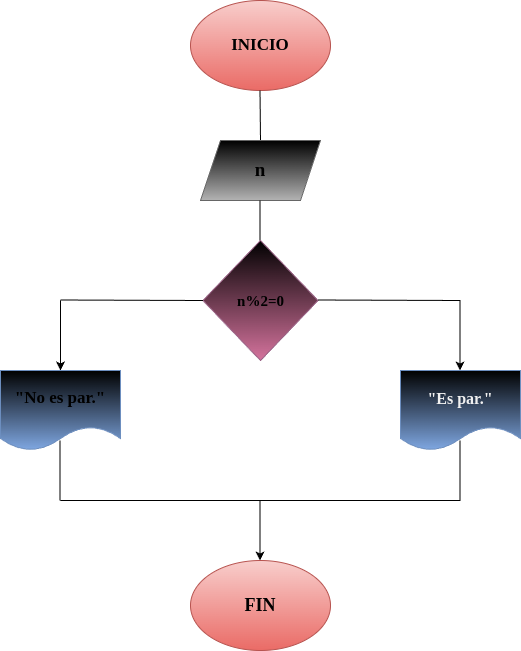

The diagram above was exported from draw.io. Its source (the exported page's mxGraphModel, read from the mxfile embedded in the PNG):
<mxGraphModel dx="576" dy="461" grid="1" gridSize="10" guides="1" tooltips="1" connect="1" arrows="1" fold="1" page="1" pageScale="1" pageWidth="827" pageHeight="1169" math="0" shadow="0">
  <root>
    <mxCell id="0" />
    <mxCell id="1" parent="0" />
    <mxCell id="2" value="INICIO" style="ellipse;whiteSpace=wrap;html=1;fillColor=#f8cecc;gradientColor=#ea6b66;strokeColor=#b85450;fontStyle=1;fontFamily=Verdana;fontColor=#000000;fontSize=17;" vertex="1" parent="1">
      <mxGeometry x="210" y="40" width="140" height="90" as="geometry" />
    </mxCell>
    <mxCell id="3" value="" style="endArrow=none;html=1;" edge="1" parent="1">
      <mxGeometry width="50" height="50" relative="1" as="geometry">
        <mxPoint x="280" y="180" as="sourcePoint" />
        <mxPoint x="279.5" y="130" as="targetPoint" />
      </mxGeometry>
    </mxCell>
    <mxCell id="4" value="n" style="shape=parallelogram;perimeter=parallelogramPerimeter;whiteSpace=wrap;html=1;fixedSize=1;fillColor=#000000;gradientColor=#b3b3b3;strokeColor=#666666;fontStyle=1;fontFamily=Verdana;fontSize=19;" vertex="1" parent="1">
      <mxGeometry x="220" y="180" width="120" height="60" as="geometry" />
    </mxCell>
    <mxCell id="5" value="" style="endArrow=none;html=1;" edge="1" parent="1">
      <mxGeometry width="50" height="50" relative="1" as="geometry">
        <mxPoint x="279.5" y="240" as="sourcePoint" />
        <mxPoint x="279.5" y="290" as="targetPoint" />
      </mxGeometry>
    </mxCell>
    <mxCell id="6" value="n%2=0" style="rhombus;whiteSpace=wrap;html=1;fontStyle=1;fontSize=15;fillColor=#000000;strokeColor=#996185;gradientColor=#d5739d;fontFamily=Verdana;" vertex="1" parent="1">
      <mxGeometry x="222.5" y="280" width="115" height="120" as="geometry" />
    </mxCell>
    <mxCell id="7" value="" style="endArrow=none;html=1;" edge="1" parent="1">
      <mxGeometry width="50" height="50" relative="1" as="geometry">
        <mxPoint x="337.5" y="339.5" as="sourcePoint" />
        <mxPoint x="480" y="340" as="targetPoint" />
      </mxGeometry>
    </mxCell>
    <mxCell id="8" value="" style="endArrow=none;html=1;" edge="1" parent="1">
      <mxGeometry width="50" height="50" relative="1" as="geometry">
        <mxPoint x="80" y="339.5" as="sourcePoint" />
        <mxPoint x="222.5" y="340" as="targetPoint" />
      </mxGeometry>
    </mxCell>
    <mxCell id="15" value="" style="endArrow=classic;html=1;" edge="1" parent="1">
      <mxGeometry width="50" height="50" relative="1" as="geometry">
        <mxPoint x="80" y="340" as="sourcePoint" />
        <mxPoint x="80" y="410" as="targetPoint" />
      </mxGeometry>
    </mxCell>
    <mxCell id="16" value="" style="endArrow=classic;html=1;" edge="1" parent="1">
      <mxGeometry width="50" height="50" relative="1" as="geometry">
        <mxPoint x="479.5" y="340" as="sourcePoint" />
        <mxPoint x="479.5" y="410" as="targetPoint" />
      </mxGeometry>
    </mxCell>
    <mxCell id="17" value="&quot;No es par.&quot;" style="shape=document;whiteSpace=wrap;html=1;boundedLbl=1;fillColor=#000000;gradientColor=#7ea6e0;strokeColor=#6c8ebf;fontFamily=Verdana;fontSize=17;fontStyle=1" vertex="1" parent="1">
      <mxGeometry x="20" y="410" width="120" height="80" as="geometry" />
    </mxCell>
    <mxCell id="18" value="&quot;Es par.&quot;" style="shape=document;whiteSpace=wrap;html=1;boundedLbl=1;fillColor=#000000;gradientColor=#7ea6e0;strokeColor=#6c8ebf;fontFamily=Verdana;fontStyle=1;fontColor=#F0F0F0;fontSize=16;" vertex="1" parent="1">
      <mxGeometry x="420" y="410" width="120" height="80" as="geometry" />
    </mxCell>
    <mxCell id="20" value="" style="endArrow=none;html=1;" edge="1" parent="1">
      <mxGeometry width="50" height="50" relative="1" as="geometry">
        <mxPoint x="79.5" y="540" as="sourcePoint" />
        <mxPoint x="79.5" y="480" as="targetPoint" />
      </mxGeometry>
    </mxCell>
    <mxCell id="21" value="" style="endArrow=none;html=1;" edge="1" parent="1">
      <mxGeometry width="50" height="50" relative="1" as="geometry">
        <mxPoint x="479.5" y="540" as="sourcePoint" />
        <mxPoint x="479.5" y="480" as="targetPoint" />
      </mxGeometry>
    </mxCell>
    <mxCell id="22" value="" style="endArrow=none;html=1;" edge="1" parent="1">
      <mxGeometry width="50" height="50" relative="1" as="geometry">
        <mxPoint x="80" y="540" as="sourcePoint" />
        <mxPoint x="480" y="540" as="targetPoint" />
      </mxGeometry>
    </mxCell>
    <mxCell id="23" value="" style="endArrow=classic;html=1;" edge="1" parent="1">
      <mxGeometry width="50" height="50" relative="1" as="geometry">
        <mxPoint x="279.5" y="540" as="sourcePoint" />
        <mxPoint x="279.5" y="600" as="targetPoint" />
      </mxGeometry>
    </mxCell>
    <mxCell id="26" value="FIN" style="ellipse;whiteSpace=wrap;html=1;fontStyle=1;fontSize=18;fillColor=#f8cecc;gradientColor=#ea6b66;strokeColor=#b85450;fontColor=#000000;fontFamily=Verdana;" vertex="1" parent="1">
      <mxGeometry x="210" y="600" width="140" height="90" as="geometry" />
    </mxCell>
  </root>
</mxGraphModel>